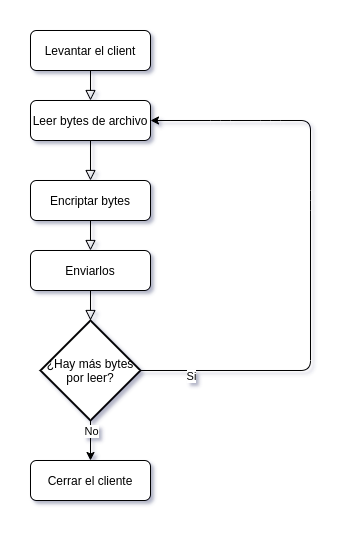

The diagram above was exported from draw.io. Its source (the exported page's mxGraphModel, read from the mxfile embedded in the PNG):
<mxGraphModel dx="1350" dy="774" grid="1" gridSize="10" guides="1" tooltips="1" connect="1" arrows="1" fold="1" page="1" pageScale="1" pageWidth="827" pageHeight="1169" math="0" shadow="0">
  <root>
    <mxCell id="0" />
    <mxCell id="1" parent="0" />
    <mxCell id="dl5uuwVEjMBWjR34IQdp-1" value="" style="rounded=0;html=1;jettySize=auto;orthogonalLoop=1;fontSize=11;endArrow=block;endFill=0;endSize=8;strokeWidth=1;shadow=0;labelBackgroundColor=none;edgeStyle=orthogonalEdgeStyle;entryX=0.5;entryY=0;entryDx=0;entryDy=0;" edge="1" parent="1" source="dl5uuwVEjMBWjR34IQdp-2" target="dl5uuwVEjMBWjR34IQdp-18">
      <mxGeometry relative="1" as="geometry">
        <mxPoint x="220" y="180" as="targetPoint" />
      </mxGeometry>
    </mxCell>
    <mxCell id="dl5uuwVEjMBWjR34IQdp-2" value="Levantar el client" style="rounded=1;whiteSpace=wrap;html=1;fontSize=12;glass=0;strokeWidth=1;shadow=0;" vertex="1" parent="1">
      <mxGeometry x="160" y="70" width="120" height="40" as="geometry" />
    </mxCell>
    <mxCell id="dl5uuwVEjMBWjR34IQdp-5" value="Encriptar bytes" style="rounded=1;whiteSpace=wrap;html=1;fontSize=12;glass=0;strokeWidth=1;shadow=0;" vertex="1" parent="1">
      <mxGeometry x="160" y="220" width="120" height="40" as="geometry" />
    </mxCell>
    <mxCell id="dl5uuwVEjMBWjR34IQdp-7" value="Enviarlos" style="rounded=1;whiteSpace=wrap;html=1;fontSize=12;glass=0;strokeWidth=1;shadow=0;" vertex="1" parent="1">
      <mxGeometry x="160" y="290" width="120" height="40" as="geometry" />
    </mxCell>
    <mxCell id="dl5uuwVEjMBWjR34IQdp-8" value="¿Hay más bytes por leer?" style="strokeWidth=2;html=1;shape=mxgraph.flowchart.decision;whiteSpace=wrap;" vertex="1" parent="1">
      <mxGeometry x="170" y="360" width="100" height="100" as="geometry" />
    </mxCell>
    <mxCell id="dl5uuwVEjMBWjR34IQdp-9" value="" style="endArrow=classic;html=1;exitX=1;exitY=0.5;exitDx=0;exitDy=0;exitPerimeter=0;entryX=1;entryY=0.5;entryDx=0;entryDy=0;" edge="1" parent="1" source="dl5uuwVEjMBWjR34IQdp-8" target="dl5uuwVEjMBWjR34IQdp-18">
      <mxGeometry relative="1" as="geometry">
        <mxPoint x="360" y="470" as="sourcePoint" />
        <mxPoint x="460" y="470" as="targetPoint" />
        <Array as="points">
          <mxPoint x="440" y="410" />
          <mxPoint x="440" y="240" />
          <mxPoint x="440" y="160" />
          <mxPoint x="400" y="160" />
          <mxPoint x="350" y="160" />
        </Array>
      </mxGeometry>
    </mxCell>
    <mxCell id="dl5uuwVEjMBWjR34IQdp-10" value="Si" style="edgeLabel;resizable=0;html=1;align=center;verticalAlign=middle;" connectable="0" vertex="1" parent="dl5uuwVEjMBWjR34IQdp-9">
      <mxGeometry relative="1" as="geometry">
        <mxPoint x="-120" y="125" as="offset" />
      </mxGeometry>
    </mxCell>
    <mxCell id="dl5uuwVEjMBWjR34IQdp-11" value="" style="rounded=0;html=1;jettySize=auto;orthogonalLoop=1;fontSize=11;endArrow=block;endFill=0;endSize=8;strokeWidth=1;shadow=0;labelBackgroundColor=none;edgeStyle=orthogonalEdgeStyle;entryX=0.5;entryY=0;entryDx=0;entryDy=0;entryPerimeter=0;exitX=0.5;exitY=1;exitDx=0;exitDy=0;" edge="1" parent="1" source="dl5uuwVEjMBWjR34IQdp-7" target="dl5uuwVEjMBWjR34IQdp-8">
      <mxGeometry relative="1" as="geometry">
        <mxPoint x="230" y="450" as="targetPoint" />
        <Array as="points" />
        <mxPoint x="220" y="410" as="sourcePoint" />
      </mxGeometry>
    </mxCell>
    <mxCell id="dl5uuwVEjMBWjR34IQdp-13" value="" style="rounded=0;html=1;jettySize=auto;orthogonalLoop=1;fontSize=11;endArrow=block;endFill=0;endSize=8;strokeWidth=1;shadow=0;labelBackgroundColor=none;edgeStyle=orthogonalEdgeStyle;entryX=0.5;entryY=0;entryDx=0;entryDy=0;exitX=0.5;exitY=1;exitDx=0;exitDy=0;" edge="1" parent="1" source="dl5uuwVEjMBWjR34IQdp-5" target="dl5uuwVEjMBWjR34IQdp-7">
      <mxGeometry relative="1" as="geometry">
        <mxPoint x="230" y="230" as="targetPoint" />
        <mxPoint x="210" y="280" as="sourcePoint" />
      </mxGeometry>
    </mxCell>
    <mxCell id="dl5uuwVEjMBWjR34IQdp-14" value="Cerrar el cliente" style="rounded=1;whiteSpace=wrap;html=1;fontSize=12;glass=0;strokeWidth=1;shadow=0;" vertex="1" parent="1">
      <mxGeometry x="160" y="500" width="120" height="40" as="geometry" />
    </mxCell>
    <mxCell id="dl5uuwVEjMBWjR34IQdp-15" value="" style="endArrow=classic;html=1;exitX=0.5;exitY=1;exitDx=0;exitDy=0;exitPerimeter=0;entryX=0.5;entryY=0;entryDx=0;entryDy=0;" edge="1" parent="1" source="dl5uuwVEjMBWjR34IQdp-8" target="dl5uuwVEjMBWjR34IQdp-14">
      <mxGeometry relative="1" as="geometry">
        <mxPoint x="360" y="420" as="sourcePoint" />
        <mxPoint x="460" y="420" as="targetPoint" />
      </mxGeometry>
    </mxCell>
    <mxCell id="dl5uuwVEjMBWjR34IQdp-16" value="No" style="edgeLabel;resizable=0;html=1;align=center;verticalAlign=middle;" connectable="0" vertex="1" parent="dl5uuwVEjMBWjR34IQdp-15">
      <mxGeometry relative="1" as="geometry">
        <mxPoint y="-10" as="offset" />
      </mxGeometry>
    </mxCell>
    <mxCell id="dl5uuwVEjMBWjR34IQdp-17" value="" style="rounded=0;html=1;jettySize=auto;orthogonalLoop=1;fontSize=11;endArrow=block;endFill=0;endSize=8;strokeWidth=1;shadow=0;labelBackgroundColor=none;edgeStyle=orthogonalEdgeStyle;entryX=0.5;entryY=0;entryDx=0;entryDy=0;" edge="1" parent="1" source="dl5uuwVEjMBWjR34IQdp-18" target="dl5uuwVEjMBWjR34IQdp-5">
      <mxGeometry relative="1" as="geometry">
        <mxPoint x="420" y="200" as="targetPoint" />
      </mxGeometry>
    </mxCell>
    <mxCell id="dl5uuwVEjMBWjR34IQdp-18" value="Leer bytes de archivo" style="rounded=1;whiteSpace=wrap;html=1;fontSize=12;glass=0;strokeWidth=1;shadow=0;" vertex="1" parent="1">
      <mxGeometry x="160" y="140" width="120" height="40" as="geometry" />
    </mxCell>
  </root>
</mxGraphModel>